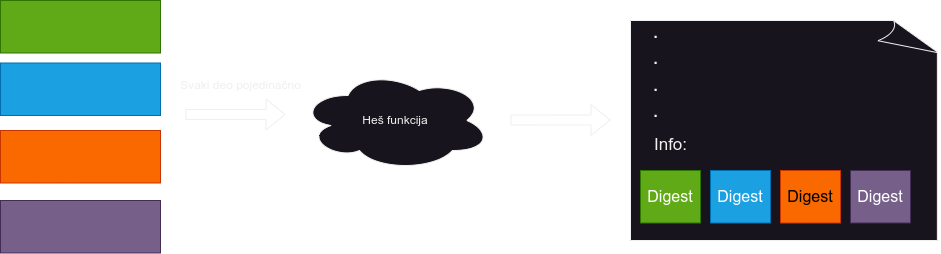

The diagram above was exported from draw.io. Its source (the exported page's mxGraphModel, read from the mxfile embedded in the PNG):
<mxGraphModel dx="1964" dy="835" grid="1" gridSize="10" guides="1" tooltips="1" connect="1" arrows="1" fold="1" page="1" pageScale="1" pageWidth="850" pageHeight="1100" math="0" shadow="0">
  <root>
    <mxCell id="0" />
    <mxCell id="1" parent="0" />
    <mxCell id="AOs3bgRgVk5a-aMDwhY4-2" value="" style="rounded=0;whiteSpace=wrap;html=1;fillColor=#60a917;strokeColor=#2D7600;fontColor=#ffffff;movable=1;resizable=1;rotatable=1;deletable=1;editable=1;locked=0;connectable=1;container=0;" vertex="1" parent="1">
      <mxGeometry x="-40" y="310" width="160" height="52.5" as="geometry" />
    </mxCell>
    <mxCell id="AOs3bgRgVk5a-aMDwhY4-3" value="" style="rounded=0;whiteSpace=wrap;html=1;fillColor=#1ba1e2;strokeColor=#006EAF;fontColor=#ffffff;movable=1;resizable=1;rotatable=1;deletable=1;editable=1;locked=0;connectable=1;container=0;" vertex="1" parent="1">
      <mxGeometry x="-40" y="372.5" width="160" height="52.5" as="geometry" />
    </mxCell>
    <mxCell id="AOs3bgRgVk5a-aMDwhY4-4" value="" style="rounded=0;whiteSpace=wrap;html=1;fillColor=#fa6800;strokeColor=#C73500;fontColor=#000000;movable=1;resizable=1;rotatable=1;deletable=1;editable=1;locked=0;connectable=1;container=0;" vertex="1" parent="1">
      <mxGeometry x="-40" y="440" width="160" height="52.5" as="geometry" />
    </mxCell>
    <mxCell id="AOs3bgRgVk5a-aMDwhY4-5" value="" style="rounded=0;whiteSpace=wrap;html=1;fillColor=#76608a;strokeColor=#432D57;fontColor=#ffffff;movable=1;resizable=1;rotatable=1;deletable=1;editable=1;locked=0;connectable=1;container=0;" vertex="1" parent="1">
      <mxGeometry x="-40" y="510" width="160" height="52.5" as="geometry" />
    </mxCell>
    <mxCell id="AOs3bgRgVk5a-aMDwhY4-6" value="" style="shape=flexArrow;endArrow=classic;html=1;rounded=0;" edge="1" parent="1">
      <mxGeometry width="50" height="50" relative="1" as="geometry">
        <mxPoint x="145" y="424" as="sourcePoint" />
        <mxPoint x="245" y="424" as="targetPoint" />
      </mxGeometry>
    </mxCell>
    <mxCell id="AOs3bgRgVk5a-aMDwhY4-7" value="Heš funkcija" style="ellipse;shape=cloud;whiteSpace=wrap;html=1;" vertex="1" parent="1">
      <mxGeometry x="260" y="380" width="190" height="100" as="geometry" />
    </mxCell>
    <mxCell id="AOs3bgRgVk5a-aMDwhY4-14" value="" style="whiteSpace=wrap;html=1;shape=mxgraph.basic.document" vertex="1" parent="1">
      <mxGeometry x="590" y="330" width="310" height="220" as="geometry" />
    </mxCell>
    <mxCell id="AOs3bgRgVk5a-aMDwhY4-15" value="" style="group" vertex="1" connectable="0" parent="1">
      <mxGeometry x="600" y="480" width="270" height="52.5" as="geometry" />
    </mxCell>
    <mxCell id="AOs3bgRgVk5a-aMDwhY4-9" value="&lt;font style=&quot;font-size: 16px;&quot;&gt;Digest&lt;/font&gt;" style="rounded=0;whiteSpace=wrap;html=1;fillColor=#60a917;strokeColor=#2D7600;fontColor=#ffffff;movable=1;resizable=1;rotatable=1;deletable=1;editable=1;locked=0;connectable=1;container=0;" vertex="1" parent="AOs3bgRgVk5a-aMDwhY4-15">
      <mxGeometry width="60" height="52.5" as="geometry" />
    </mxCell>
    <mxCell id="AOs3bgRgVk5a-aMDwhY4-10" value="&lt;font style=&quot;font-size: 16px;&quot;&gt;Digest&lt;/font&gt;" style="rounded=0;whiteSpace=wrap;html=1;fillColor=#1ba1e2;strokeColor=#006EAF;fontColor=#ffffff;movable=1;resizable=1;rotatable=1;deletable=1;editable=1;locked=0;connectable=1;container=0;" vertex="1" parent="AOs3bgRgVk5a-aMDwhY4-15">
      <mxGeometry x="70" width="60" height="52.5" as="geometry" />
    </mxCell>
    <mxCell id="AOs3bgRgVk5a-aMDwhY4-11" value="&lt;font style=&quot;font-size: 16px;&quot;&gt;Digest&lt;/font&gt;" style="rounded=0;whiteSpace=wrap;html=1;fillColor=#fa6800;strokeColor=#C73500;fontColor=#000000;movable=1;resizable=1;rotatable=1;deletable=1;editable=1;locked=0;connectable=1;container=0;" vertex="1" parent="AOs3bgRgVk5a-aMDwhY4-15">
      <mxGeometry x="140" width="60" height="52.5" as="geometry" />
    </mxCell>
    <mxCell id="AOs3bgRgVk5a-aMDwhY4-12" value="&lt;font style=&quot;font-size: 16px;&quot;&gt;Digest&lt;/font&gt;" style="rounded=0;whiteSpace=wrap;html=1;fillColor=#76608a;strokeColor=#432D57;fontColor=#ffffff;movable=1;resizable=1;rotatable=1;deletable=1;editable=1;locked=0;connectable=1;container=0;" vertex="1" parent="AOs3bgRgVk5a-aMDwhY4-15">
      <mxGeometry x="210" width="60" height="52.5" as="geometry" />
    </mxCell>
    <mxCell id="AOs3bgRgVk5a-aMDwhY4-16" value="&lt;font style=&quot;font-size: 17px;&quot;&gt;Info:&lt;/font&gt;" style="text;html=1;align=center;verticalAlign=middle;resizable=0;points=[];autosize=1;strokeColor=none;fillColor=none;" vertex="1" parent="1">
      <mxGeometry x="600" y="440" width="60" height="30" as="geometry" />
    </mxCell>
    <mxCell id="AOs3bgRgVk5a-aMDwhY4-17" value="&lt;font style=&quot;font-size: 22px;&quot;&gt;.&lt;br&gt;.&lt;br&gt;.&lt;br&gt;.&lt;/font&gt;" style="text;html=1;align=center;verticalAlign=middle;resizable=0;points=[];autosize=1;strokeColor=none;fillColor=none;strokeWidth=4;perimeterSpacing=1;" vertex="1" parent="1">
      <mxGeometry x="600" y="320" width="30" height="120" as="geometry" />
    </mxCell>
    <mxCell id="AOs3bgRgVk5a-aMDwhY4-19" value="" style="shape=flexArrow;endArrow=classic;html=1;rounded=0;" edge="1" parent="1">
      <mxGeometry width="50" height="50" relative="1" as="geometry">
        <mxPoint x="470" y="429.5" as="sourcePoint" />
        <mxPoint x="570" y="429.5" as="targetPoint" />
      </mxGeometry>
    </mxCell>
    <mxCell id="AOs3bgRgVk5a-aMDwhY4-20" value="Svaki deo pojedinačno" style="text;html=1;align=center;verticalAlign=middle;resizable=0;points=[];autosize=1;strokeColor=none;fillColor=none;" vertex="1" parent="1">
      <mxGeometry x="130" y="380" width="140" height="30" as="geometry" />
    </mxCell>
  </root>
</mxGraphModel>